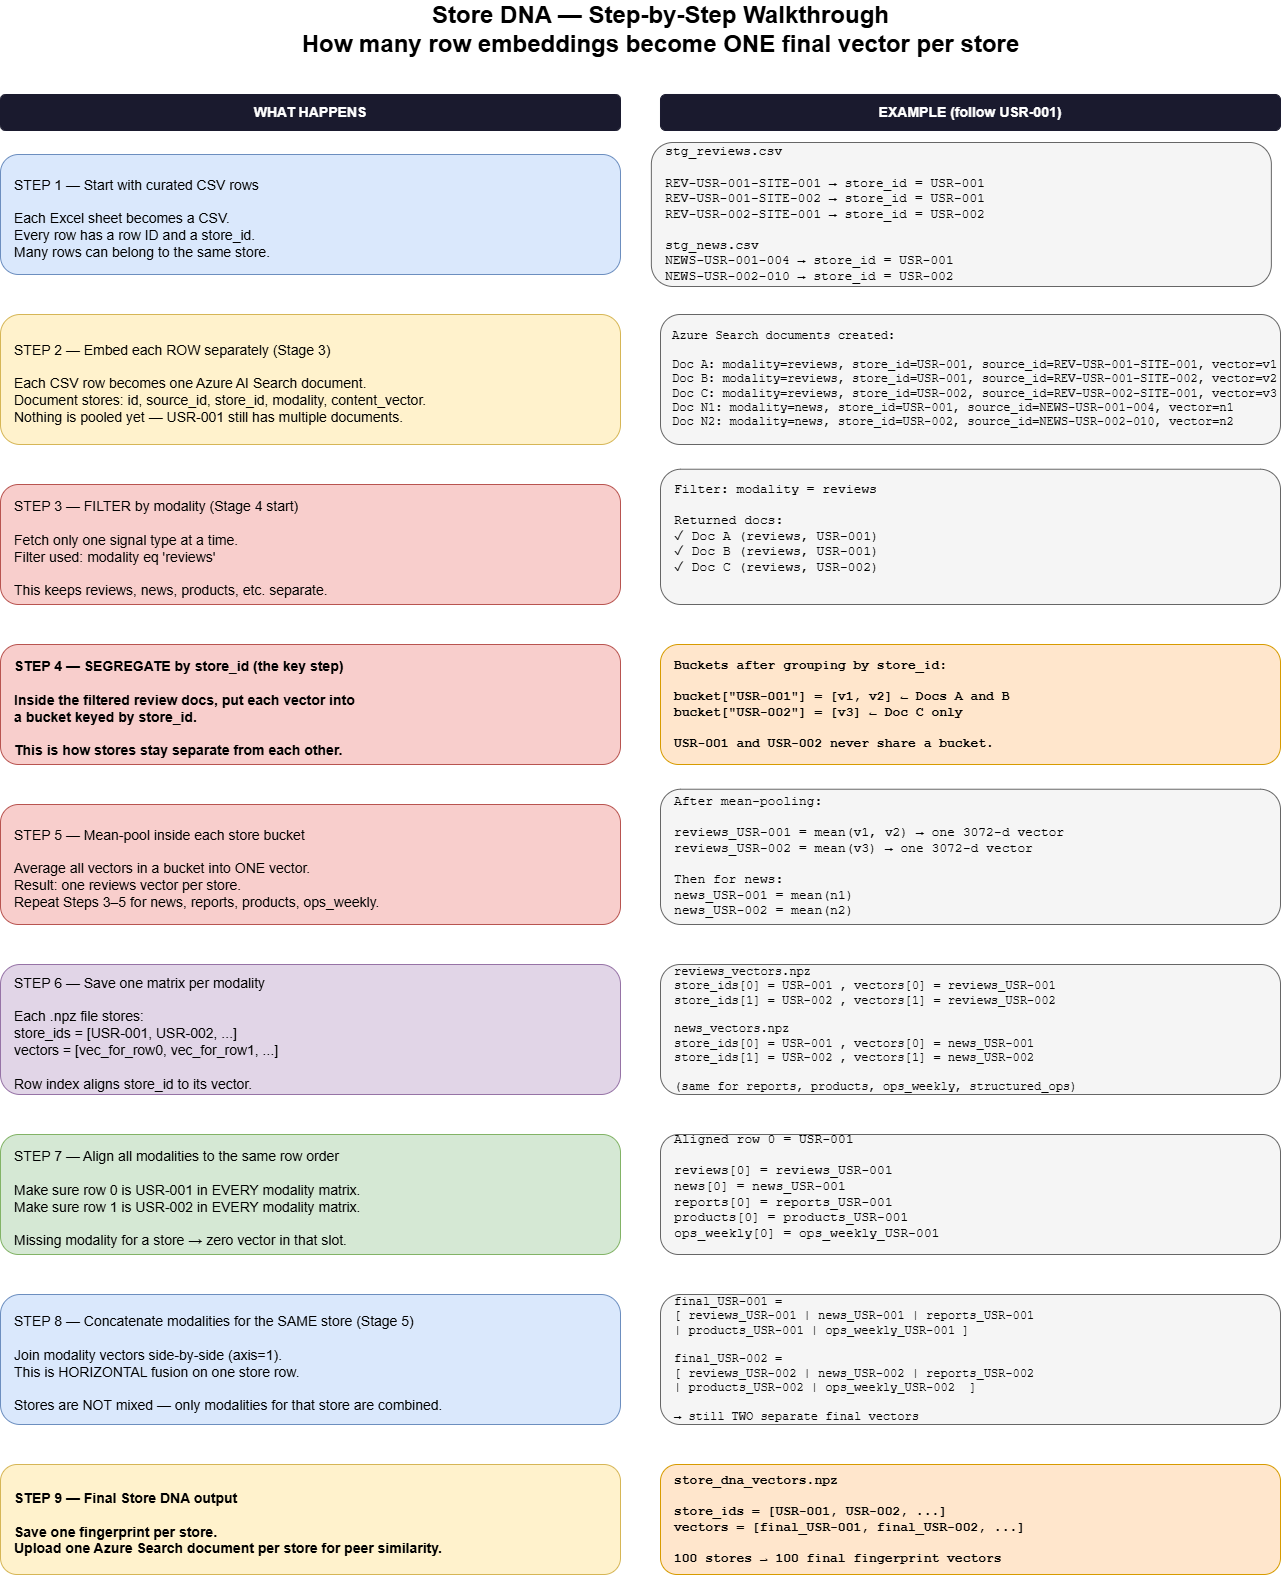

The diagram above was exported from draw.io. Its source (the exported page's mxGraphModel, read from the mxfile embedded in the PNG):
<mxGraphModel dx="1508" dy="708" grid="0" gridSize="10" guides="1" tooltips="1" connect="1" arrows="1" fold="1" page="0" pageScale="1" pageWidth="850" pageHeight="1100" math="0" shadow="0">
  <root>
    <mxCell id="0" />
    <mxCell id="1" parent="0" />
    <mxCell id="mKpl4UiblratL_CswUm5-1" parent="1" style="text;html=1;strokeColor=none;fillColor=none;align=center;verticalAlign=middle;fontSize=24;fontStyle=1;" value="Store DNA — Step-by-Step Walkthrough&#10;How many row embeddings become ONE final vector per store" vertex="1">
      <mxGeometry height="50" width="1040" x="251" y="112" as="geometry" />
    </mxCell>
    <mxCell id="mKpl4UiblratL_CswUm5-3" parent="1" style="rounded=1;whiteSpace=wrap;html=1;fillColor=#1a1a2e;fontColor=#ffffff;strokeColor=#1a1a2e;fontSize=14;fontStyle=1;" value="WHAT HAPPENS" vertex="1">
      <mxGeometry height="36" width="620" x="111" y="202" as="geometry" />
    </mxCell>
    <mxCell id="mKpl4UiblratL_CswUm5-4" parent="1" style="rounded=1;whiteSpace=wrap;html=1;fillColor=#1a1a2e;fontColor=#ffffff;strokeColor=#1a1a2e;fontSize=14;fontStyle=1;" value="EXAMPLE (follow USR-001)" vertex="1">
      <mxGeometry height="36" width="620" x="771" y="202" as="geometry" />
    </mxCell>
    <mxCell id="mKpl4UiblratL_CswUm5-5" parent="1" style="rounded=1;whiteSpace=wrap;html=1;fillColor=#dae8fc;strokeColor=#6c8ebf;fontSize=14;align=left;spacingLeft=12;spacingTop=8;" value="STEP 1 — Start with curated CSV rows&#10;&#10;Each Excel sheet becomes a CSV.&#10;Every row has a row ID and a store_id.&#10;Many rows can belong to the same store." vertex="1">
      <mxGeometry height="120" width="620" x="111" y="262" as="geometry" />
    </mxCell>
    <mxCell id="mKpl4UiblratL_CswUm5-6" parent="1" style="rounded=1;whiteSpace=wrap;html=1;fillColor=#f5f5f5;strokeColor=#666666;fontSize=13;align=left;spacingLeft=12;fontFamily=Courier New;" value="stg_reviews.csv&#10;&#10;REV-USR-001-SITE-001  →  store_id = USR-001&#10;REV-USR-001-SITE-002  →  store_id = USR-001&#10;REV-USR-002-SITE-001  →  store_id = USR-002&#10;&#10;stg_news.csv&#10;NEWS-USR-001-004      →  store_id = USR-001&#10;NEWS-USR-002-010      →  store_id = USR-002" vertex="1">
      <mxGeometry height="144" width="620" x="761.8583526611328" y="250.003341217041" as="geometry" />
    </mxCell>
    <mxCell id="mKpl4UiblratL_CswUm5-7" parent="1" style="rounded=1;whiteSpace=wrap;html=1;fillColor=#fff2cc;strokeColor=#d6b656;fontSize=14;align=left;spacingLeft=12;spacingTop=8;" value="STEP 2 — Embed each ROW separately (Stage 3)&#10;&#10;Each CSV row becomes one Azure AI Search document.&#10;Document stores: id, source_id, store_id, modality, content_vector.&#10;Nothing is pooled yet — USR-001 still has multiple documents." vertex="1">
      <mxGeometry height="130" width="620" x="111" y="422" as="geometry" />
    </mxCell>
    <mxCell id="mKpl4UiblratL_CswUm5-8" parent="1" style="rounded=1;whiteSpace=wrap;html=1;fillColor=#f5f5f5;strokeColor=#666666;fontSize=12;align=left;spacingLeft=10;fontFamily=Courier New;" value="Azure Search documents created:&#10;&#10;Doc A: modality=reviews, store_id=USR-001, source_id=REV-USR-001-SITE-001, vector=v1&#10;Doc B: modality=reviews, store_id=USR-001, source_id=REV-USR-001-SITE-002, vector=v2&#10;Doc C: modality=reviews, store_id=USR-002, source_id=REV-USR-002-SITE-001, vector=v3&#10;Doc N1: modality=news,   store_id=USR-001, source_id=NEWS-USR-001-004,     vector=n1&#10;Doc N2: modality=news,   store_id=USR-002, source_id=NEWS-USR-002-010,     vector=n2" vertex="1">
      <mxGeometry height="130" width="620" x="771" y="422" as="geometry" />
    </mxCell>
    <mxCell id="mKpl4UiblratL_CswUm5-9" parent="1" style="rounded=1;whiteSpace=wrap;html=1;fillColor=#f8cecc;strokeColor=#b85450;fontSize=14;align=left;spacingLeft=12;spacingTop=8;" value="STEP 3 — FILTER by modality (Stage 4 start)&#10;&#10;Fetch only one signal type at a time.&#10;Filter used:  modality eq 'reviews'&#10;&#10;This keeps reviews, news, products, etc. separate." vertex="1">
      <mxGeometry height="120" width="620" x="111" y="592" as="geometry" />
    </mxCell>
    <mxCell id="mKpl4UiblratL_CswUm5-10" parent="1" style="rounded=1;whiteSpace=wrap;html=1;fillColor=#f5f5f5;strokeColor=#666666;fontSize=13;align=left;spacingLeft=12;fontFamily=Courier New;" value="Filter: modality = reviews&lt;br&gt;&lt;br&gt;Returned docs:&lt;br&gt;  ✓ Doc A  (reviews, USR-001)&lt;br&gt;  ✓ Doc B  (reviews, USR-001)&lt;br&gt;  ✓ Doc C  (reviews, USR-002)&lt;br&gt;&lt;div&gt;&lt;br/&gt;&lt;/div&gt;" vertex="1">
      <mxGeometry height="135.27" width="620" x="770.9983526611328" y="576.733341217041" as="geometry" />
    </mxCell>
    <mxCell id="mKpl4UiblratL_CswUm5-11" parent="1" style="rounded=1;whiteSpace=wrap;html=1;fillColor=#f8cecc;strokeColor=#b85450;fontSize=14;align=left;spacingLeft=12;spacingTop=8;fontStyle=1;" value="STEP 4 — SEGREGATE by store_id (the key step)&#10;&#10;Inside the filtered review docs, put each vector into&#10;a bucket keyed by store_id.&#10;&#10;This is how stores stay separate from each other." vertex="1">
      <mxGeometry height="120" width="620" x="111" y="752" as="geometry" />
    </mxCell>
    <mxCell id="mKpl4UiblratL_CswUm5-12" parent="1" style="rounded=1;whiteSpace=wrap;html=1;fillColor=#ffe6cc;strokeColor=#d79b00;fontSize=13;align=left;spacingLeft=12;fontFamily=Courier New;fontStyle=1;" value="Buckets after grouping by store_id:&#10;&#10;bucket[&quot;USR-001&quot;] = [v1, v2]     ← Docs A and B&#10;bucket[&quot;USR-002&quot;] = [v3]         ← Doc C only&#10;&#10;USR-001 and USR-002 never share a bucket." vertex="1">
      <mxGeometry height="120" width="620" x="771" y="752" as="geometry" />
    </mxCell>
    <mxCell id="mKpl4UiblratL_CswUm5-13" parent="1" style="rounded=1;whiteSpace=wrap;html=1;fillColor=#f8cecc;strokeColor=#b85450;fontSize=14;align=left;spacingLeft=12;spacingTop=8;" value="STEP 5 — Mean-pool inside each store bucket&#10;&#10;Average all vectors in a bucket into ONE vector.&#10;Result: one reviews vector per store.&#10;Repeat Steps 3–5 for news, reports, products, ops_weekly." vertex="1">
      <mxGeometry height="120" width="620" x="111" y="912" as="geometry" />
    </mxCell>
    <mxCell id="mKpl4UiblratL_CswUm5-14" parent="1" style="rounded=1;whiteSpace=wrap;html=1;fillColor=#f5f5f5;strokeColor=#666666;fontSize=13;align=left;spacingLeft=12;fontFamily=Courier New;" value="After mean-pooling:&#10;&#10;reviews_USR-001 = mean(v1, v2)   →  one 3072-d vector&#10;reviews_USR-002 = mean(v3)       →  one 3072-d vector&#10;&#10;Then for news:&#10;news_USR-001 = mean(n1)&#10;news_USR-002 = mean(n2)" vertex="1">
      <mxGeometry height="135.27" width="620" x="770.9983526611328" y="896.733341217041" as="geometry" />
    </mxCell>
    <mxCell id="mKpl4UiblratL_CswUm5-15" parent="1" style="rounded=1;whiteSpace=wrap;html=1;fillColor=#e1d5e7;strokeColor=#9673a6;fontSize=14;align=left;spacingLeft=12;spacingTop=8;" value="STEP 6 — Save one matrix per modality&#10;&#10;Each .npz file stores:&#10;  store_ids = [USR-001, USR-002, ...]&#10;  vectors   = [vec_for_row0, vec_for_row1, ...]&#10;&#10;Row index aligns store_id to its vector." vertex="1">
      <mxGeometry height="130" width="620" x="111" y="1072" as="geometry" />
    </mxCell>
    <mxCell id="mKpl4UiblratL_CswUm5-16" parent="1" style="rounded=1;whiteSpace=wrap;html=1;fillColor=#f5f5f5;strokeColor=#666666;fontSize=12;align=left;spacingLeft=12;fontFamily=Courier New;" value="reviews_vectors.npz&#10;  store_ids[0] = USR-001 , vectors[0] = reviews_USR-001&#10;  store_ids[1] = USR-002 , vectors[1] = reviews_USR-002&#10;&#10;news_vectors.npz&#10;  store_ids[0] = USR-001 , vectors[0] = news_USR-001&#10;  store_ids[1] = USR-002 , vectors[1] = news_USR-002&#10;&#10;(same for reports, products, ops_weekly, structured_ops)" vertex="1">
      <mxGeometry height="130" width="620" x="771" y="1072" as="geometry" />
    </mxCell>
    <mxCell id="mKpl4UiblratL_CswUm5-17" parent="1" style="rounded=1;whiteSpace=wrap;html=1;fillColor=#d5e8d4;strokeColor=#82b366;fontSize=14;align=left;spacingLeft=12;spacingTop=8;" value="STEP 7 — Align all modalities to the same row order&#10;&#10;Make sure row 0 is USR-001 in EVERY modality matrix.&#10;Make sure row 1 is USR-002 in EVERY modality matrix.&#10;&#10;Missing modality for a store → zero vector in that slot." vertex="1">
      <mxGeometry height="120" width="620" x="111" y="1242" as="geometry" />
    </mxCell>
    <mxCell id="mKpl4UiblratL_CswUm5-18" parent="1" style="rounded=1;whiteSpace=wrap;html=1;fillColor=#f5f5f5;strokeColor=#666666;fontSize=13;align=left;spacingLeft=12;fontFamily=Courier New;" value="Aligned row 0 = USR-001&lt;br&gt;&lt;br&gt;reviews[0]        = reviews_USR-001&lt;br&gt;news[0]            = news_USR-001&lt;br&gt;reports[0]         = reports_USR-001&lt;br&gt;products[0]        = products_USR-001&lt;br&gt;ops_weekly[0]      = ops_weekly_USR-001&lt;div&gt;&lt;br/&gt;&lt;/div&gt;" vertex="1">
      <mxGeometry height="120" width="620" x="771" y="1242" as="geometry" />
    </mxCell>
    <mxCell id="mKpl4UiblratL_CswUm5-19" parent="1" style="rounded=1;whiteSpace=wrap;html=1;fillColor=#dae8fc;strokeColor=#6c8ebf;fontSize=14;align=left;spacingLeft=12;spacingTop=8;" value="STEP 8 — Concatenate modalities for the SAME store (Stage 5)&#10;&#10;Join modality vectors side-by-side (axis=1).&#10;This is HORIZONTAL fusion on one store row.&#10;&#10;Stores are NOT mixed — only modalities for that store are combined." vertex="1">
      <mxGeometry height="130" width="620" x="111" y="1402" as="geometry" />
    </mxCell>
    <mxCell id="mKpl4UiblratL_CswUm5-20" parent="1" style="rounded=1;whiteSpace=wrap;html=1;fillColor=#f5f5f5;strokeColor=#666666;fontSize=12;align=left;spacingLeft=12;fontFamily=Courier New;" value="final_USR-001 =&lt;br&gt;  [ reviews_USR-001 | news_USR-001 | reports_USR-001&lt;br&gt;  | products_USR-001 | ops_weekly_USR-001 ]&lt;br&gt;&lt;br&gt;final_USR-002 =&lt;br&gt;  [ reviews_USR-002 | news_USR-002 | reports_USR-002&lt;br&gt;  | products_USR-002 | ops_weekly_USR-002&amp;nbsp; ]&lt;br&gt;&lt;br&gt;→ still TWO separate final vectors" vertex="1">
      <mxGeometry height="130" width="620" x="771" y="1402" as="geometry" />
    </mxCell>
    <mxCell id="mKpl4UiblratL_CswUm5-21" parent="1" style="rounded=1;whiteSpace=wrap;html=1;fillColor=#fff2cc;strokeColor=#d6b656;fontSize=14;align=left;spacingLeft=12;spacingTop=8;fontStyle=1;" value="STEP 9 — Final Store DNA output&#10;&#10;Save one fingerprint per store.&#10;Upload one Azure Search document per store for peer similarity." vertex="1">
      <mxGeometry height="110" width="620" x="111" y="1572" as="geometry" />
    </mxCell>
    <mxCell id="mKpl4UiblratL_CswUm5-22" parent="1" style="rounded=1;whiteSpace=wrap;html=1;fillColor=#ffe6cc;strokeColor=#d79b00;fontSize=13;align=left;spacingLeft=12;fontFamily=Courier New;fontStyle=1;" value="store_dna_vectors.npz&#10;&#10;store_ids = [USR-001, USR-002, ...]&#10;vectors   = [final_USR-001, final_USR-002, ...]&#10;&#10;100 stores → 100 final fingerprint vectors" vertex="1">
      <mxGeometry height="110" width="620" x="771" y="1572" as="geometry" />
    </mxCell>
  </root>
</mxGraphModel>